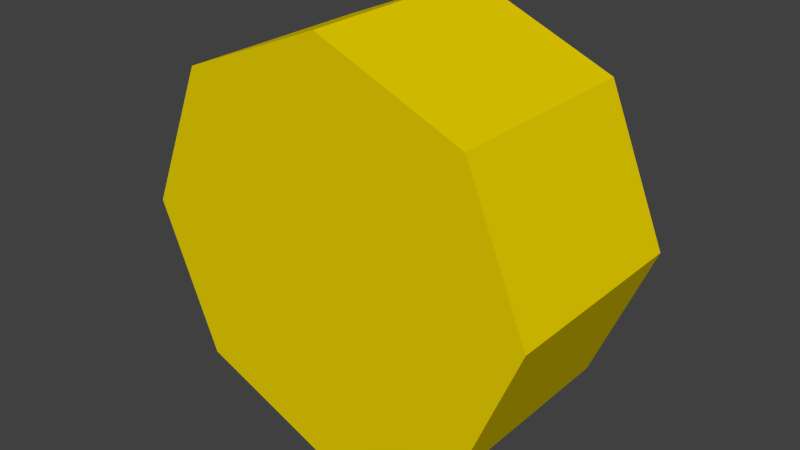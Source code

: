 # Source: NewHero.blend  (saved by Blender 2.67.0; exported with 4.5.12 LTS)
import bpy
from mathutils import Matrix  # noqa: F401  (used for matrix-valued properties, if any)

bpy.ops.wm.read_factory_settings(use_empty=True)
scene = bpy.context.scene
scene.name = 'Scene'

# ---- collections
col_collection_1 = bpy.data.collections.new('Collection 1'); scene.collection.children.link(col_collection_1)

# ---- materials (node trees are filled in below, after node groups)
mat_material_001 = bpy.data.materials.new('Material.001')
mat_material_001.alpha_threshold = 0.0
mat_material_001.use_transparent_shadow = False
mat_material_001.diffuse_color = (0.8, 0.621, 0.0, 1.0)
mat_material_001.roughness = 0.5
mat_material_001.line_color = (0.0, 0.0, 0.0, 1.0)

# ---- material node trees

# ---- world
world_world = bpy.data.worlds.new('World'); scene.world = world_world
world_world.color = (0.05088, 0.05088, 0.05088)
world_world.use_sun_shadow = False
world_world.sun_shadow_jitter_overblur = 0.0
world_world.cycles.sampling_method = 'MANUAL'
world_world.cycles.sample_map_resolution = 256

# ---- meshes
me_cylinder = bpy.data.meshes.new('Cylinder')
me_cylinder.from_pydata([(0.0, 1.0, -0.5), (0.0, 1.0, 0.5), (0.7071, 0.7071, -0.5), (0.7071, 0.7071, 0.5), (1.0, -4.371e-08, -0.5), (1.0, -4.371e-08, 0.5), (0.7071, -0.7071, -0.5), (0.7071, -0.7071, 0.5), (-8.742e-08, -1.0, -0.5), (-8.742e-08, -1.0, 0.5), (-0.7071, -0.7071, -0.5), (-0.7071, -0.7071, 0.5), (-1.0, 1.192e-08, -0.5), (-1.0, 1.192e-08, 0.5), (-0.7071, 0.7071, -0.5), (-0.7071, 0.7071, 0.5), (0.3789, 0.3789, 0.5), (1.497e-08, 0.5359, 0.5), (0.5359, -3.623e-08, 0.5), (0.3789, -0.3789, 0.5), (-5e-08, -0.5359, 0.5), (-0.3789, -0.3789, 0.5), (-0.5359, 1.192e-08, 0.5), (-0.3789, 0.3789, 0.5), (0.3789, 0.3789, 0.3027), (1.859e-08, 0.5359, 0.3027), (0.5359, -3.623e-08, 0.3027), (0.3789, -0.3789, 0.3027), (-4.638e-08, -0.5359, 0.3027), (-0.3789, -0.3789, 0.3027), (-0.5359, 1.192e-08, 0.3027), (-0.3789, 0.3789, 0.3027)], [], [(0, 1, 3, 2), (2, 3, 5, 4), (4, 5, 7, 6), (6, 7, 9, 8), (8, 9, 11, 10), (10, 11, 13, 12), (18, 16, 24, 26), (14, 15, 1, 0), (12, 13, 15, 14), (0, 2, 4, 6, 8, 10, 12, 14), (17, 16, 3, 1), (16, 18, 5, 3), (18, 19, 7, 5), (19, 20, 9, 7), (20, 21, 11, 9), (21, 22, 13, 11), (22, 23, 15, 13), (23, 17, 1, 15), (24, 25, 31, 30, 29, 28, 27, 26), (21, 20, 28, 29), (17, 23, 31, 25), (16, 17, 25, 24), (20, 19, 27, 28), (23, 22, 30, 31), (19, 18, 26, 27), (22, 21, 29, 30)])
me_cylinder.materials.append(mat_material_001)
me_cylinder.use_remesh_preserve_volume = False
me_cylinder.use_remesh_preserve_attributes = False
me_cylinder.use_mirror_vertex_groups = False
me_cylinder.update()

# ---- objects
ob_cylinder = bpy.data.objects.new('Cylinder', me_cylinder)

# ---- transforms, parenting, visibility, modifiers, constraints
ob_cylinder.location = (0.0, 0.0, 0.0)
ob_cylinder.rotation_euler = (-1.571, -0.0, 0.0)
ob_cylinder.lineart.crease_threshold = 0.0

# ---- collection membership
col_collection_1.objects.link(ob_cylinder)

# ---- scene / render settings (as saved in the file)
scene.frame_start = 1; scene.frame_end = 250; scene.frame_set(1)
scene.render.engine = 'BLENDER_EEVEE_NEXT'
scene.render.image_settings.color_mode = 'RGB'
scene.render.image_settings.compression = 90
scene.render.resolution_percentage = 50
scene.render.dither_intensity = 0.0
scene.cycles.use_denoising = False
scene.cycles.samples = 10
scene.cycles.sampling_pattern = 'TABULATED_SOBOL'
scene.cycles.light_sampling_threshold = 0.0
scene.cycles.use_adaptive_sampling = False
scene.cycles.use_light_tree = False
scene.cycles.blur_glossy = 0.0
scene.cycles.volume_bounces = 1
scene.cycles.pixel_filter_type = 'GAUSSIAN'
scene.cycles.sample_clamp_indirect = 0.0
scene.view_settings.view_transform = 'Standard'
bpy.context.view_layer.update()

# ---- added for rendering (the .blend has no active camera and no usable light): camera, sun
cam_auto = bpy.data.cameras.new('AutoCamera')
cam_auto.lens = 50.0
cam_auto.sensor_width = 36.0
cam_auto.clip_end = 1000.0
ob_auto_camera = bpy.data.objects.new('AutoCamera', cam_auto)
scene.collection.objects.link(ob_auto_camera)
ob_auto_camera.location = (2.77567, -3.33081, 2.22054)
ob_auto_camera.rotation_euler = (1.09748, -7.21219e-08, 0.694738)
scene.camera = ob_auto_camera
light_auto_sun = bpy.data.lights.new('AutoSun', 'SUN')
light_auto_sun.energy = 3.0
light_auto_sun.angle = 0.0523599
ob_auto_sun = bpy.data.objects.new('AutoSun', light_auto_sun)
scene.collection.objects.link(ob_auto_sun)
ob_auto_sun.rotation_euler = (0.872665, 0.174533, 0.523599)
bpy.context.view_layer.update()
